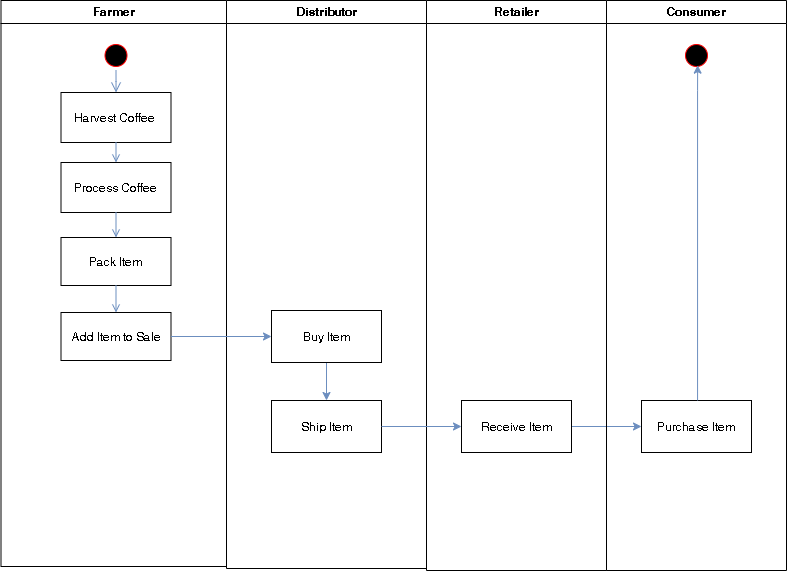

The diagram above was exported from draw.io. Its source (the exported page's mxGraphModel, read from the mxfile embedded in the PNG):
<mxGraphModel dx="1304" dy="607" grid="1" gridSize="10" guides="1" tooltips="1" connect="1" arrows="1" fold="1" page="1" pageScale="1" pageWidth="1169" pageHeight="826" background="#ffffff" math="0" shadow="0">
  <root>
    <mxCell id="0" />
    <mxCell id="1" parent="0" />
    <mxCell id="2" value="Farmer" style="swimlane;whiteSpace=wrap" parent="1" vertex="1">
      <mxGeometry x="164.5" y="130" width="225.5" height="566" as="geometry" />
    </mxCell>
    <mxCell id="5" value="" style="ellipse;shape=startState;fillColor=#000000;strokeColor=#ff0000;" parent="2" vertex="1">
      <mxGeometry x="100" y="40" width="30" height="30" as="geometry" />
    </mxCell>
    <mxCell id="6" value="" style="edgeStyle=elbowEdgeStyle;elbow=horizontal;verticalAlign=bottom;endArrow=open;endSize=8;strokeColor=#6c8ebf;endFill=1;rounded=0;fillColor=#dae8fc;" parent="2" source="5" target="7" edge="1">
      <mxGeometry x="100" y="40" as="geometry">
        <mxPoint x="115" y="110" as="targetPoint" />
      </mxGeometry>
    </mxCell>
    <mxCell id="7" value="Harvest Coffee " style="" parent="2" vertex="1">
      <mxGeometry x="60" y="92" width="110" height="50" as="geometry" />
    </mxCell>
    <mxCell id="8" value="Process Coffee" style="" parent="2" vertex="1">
      <mxGeometry x="60" y="162" width="110" height="50" as="geometry" />
    </mxCell>
    <mxCell id="9" value="" style="endArrow=open;strokeColor=#6c8ebf;endFill=1;rounded=0;fillColor=#dae8fc;" parent="2" source="7" target="8" edge="1">
      <mxGeometry relative="1" as="geometry" />
    </mxCell>
    <mxCell id="10" value="Pack Item" style="" parent="2" vertex="1">
      <mxGeometry x="60" y="237" width="110" height="48" as="geometry" />
    </mxCell>
    <mxCell id="11" value="" style="endArrow=open;strokeColor=#6c8ebf;endFill=1;rounded=0;fillColor=#dae8fc;" parent="2" source="8" target="10" edge="1">
      <mxGeometry relative="1" as="geometry" />
    </mxCell>
    <mxCell id="PgLAGRqDvEve0MJo-xw6-41" value="" style="endArrow=open;strokeColor=#6c8ebf;endFill=1;rounded=0;fillColor=#dae8fc;entryX=0.5;entryY=0;entryDx=0;entryDy=0;exitX=0.5;exitY=1;exitDx=0;exitDy=0;" edge="1" parent="2" source="10" target="PgLAGRqDvEve0MJo-xw6-42">
      <mxGeometry relative="1" as="geometry">
        <mxPoint x="114.5" y="292" as="sourcePoint" />
        <mxPoint x="114.5" y="325" as="targetPoint" />
      </mxGeometry>
    </mxCell>
    <mxCell id="PgLAGRqDvEve0MJo-xw6-42" value="Add Item to Sale" style="whiteSpace=wrap;html=1;" vertex="1" parent="2">
      <mxGeometry x="60" y="312" width="110" height="48" as="geometry" />
    </mxCell>
    <mxCell id="3" value="Distributor" style="swimlane;whiteSpace=wrap" parent="1" vertex="1">
      <mxGeometry x="390" y="130" width="200" height="568" as="geometry" />
    </mxCell>
    <mxCell id="PgLAGRqDvEve0MJo-xw6-46" style="edgeStyle=orthogonalEdgeStyle;rounded=0;orthogonalLoop=1;jettySize=auto;html=1;entryX=0.5;entryY=0;entryDx=0;entryDy=0;fillColor=#dae8fc;strokeColor=#6c8ebf;" edge="1" parent="3" source="PgLAGRqDvEve0MJo-xw6-43" target="PgLAGRqDvEve0MJo-xw6-45">
      <mxGeometry relative="1" as="geometry" />
    </mxCell>
    <mxCell id="PgLAGRqDvEve0MJo-xw6-43" value="Buy Item" style="" vertex="1" parent="3">
      <mxGeometry x="45" y="310" width="110" height="52" as="geometry" />
    </mxCell>
    <mxCell id="PgLAGRqDvEve0MJo-xw6-45" value="Ship Item" style="" vertex="1" parent="3">
      <mxGeometry x="45" y="400" width="110" height="52" as="geometry" />
    </mxCell>
    <mxCell id="4" value="Retailer" style="swimlane;whiteSpace=wrap" parent="1" vertex="1">
      <mxGeometry x="590" y="130" width="180" height="570" as="geometry" />
    </mxCell>
    <mxCell id="PgLAGRqDvEve0MJo-xw6-44" style="edgeStyle=orthogonalEdgeStyle;rounded=0;orthogonalLoop=1;jettySize=auto;html=1;entryX=0;entryY=0.5;entryDx=0;entryDy=0;fillColor=#dae8fc;strokeColor=#6c8ebf;" edge="1" parent="1" source="PgLAGRqDvEve0MJo-xw6-42" target="PgLAGRqDvEve0MJo-xw6-43">
      <mxGeometry relative="1" as="geometry" />
    </mxCell>
    <mxCell id="PgLAGRqDvEve0MJo-xw6-51" style="edgeStyle=orthogonalEdgeStyle;rounded=0;orthogonalLoop=1;jettySize=auto;html=1;entryX=0;entryY=0.5;entryDx=0;entryDy=0;fillColor=#dae8fc;strokeColor=#6c8ebf;" edge="1" parent="1" source="PgLAGRqDvEve0MJo-xw6-47" target="PgLAGRqDvEve0MJo-xw6-50">
      <mxGeometry relative="1" as="geometry" />
    </mxCell>
    <mxCell id="PgLAGRqDvEve0MJo-xw6-47" value="Receive Item" style="" vertex="1" parent="1">
      <mxGeometry x="625" y="530" width="110" height="52" as="geometry" />
    </mxCell>
    <mxCell id="PgLAGRqDvEve0MJo-xw6-48" style="edgeStyle=orthogonalEdgeStyle;rounded=0;orthogonalLoop=1;jettySize=auto;html=1;exitX=1;exitY=0.5;exitDx=0;exitDy=0;entryX=0;entryY=0.5;entryDx=0;entryDy=0;fillColor=#dae8fc;strokeColor=#6c8ebf;" edge="1" parent="1" source="PgLAGRqDvEve0MJo-xw6-45" target="PgLAGRqDvEve0MJo-xw6-47">
      <mxGeometry relative="1" as="geometry" />
    </mxCell>
    <mxCell id="PgLAGRqDvEve0MJo-xw6-49" value="Consumer" style="swimlane;whiteSpace=wrap" vertex="1" parent="1">
      <mxGeometry x="770" y="130" width="180" height="570" as="geometry" />
    </mxCell>
    <mxCell id="13" value="" style="ellipse;shape=startState;fillColor=#000000;strokeColor=#ff0000;" parent="PgLAGRqDvEve0MJo-xw6-49" vertex="1">
      <mxGeometry x="75" y="40" width="30" height="30" as="geometry" />
    </mxCell>
    <mxCell id="PgLAGRqDvEve0MJo-xw6-50" value="Purchase Item" style="" vertex="1" parent="PgLAGRqDvEve0MJo-xw6-49">
      <mxGeometry x="35" y="400" width="110" height="52" as="geometry" />
    </mxCell>
    <mxCell id="PgLAGRqDvEve0MJo-xw6-52" style="edgeStyle=orthogonalEdgeStyle;rounded=0;orthogonalLoop=1;jettySize=auto;html=1;entryX=0.539;entryY=0.822;entryDx=0;entryDy=0;entryPerimeter=0;fillColor=#dae8fc;strokeColor=#6c8ebf;" edge="1" parent="PgLAGRqDvEve0MJo-xw6-49" source="PgLAGRqDvEve0MJo-xw6-50" target="13">
      <mxGeometry relative="1" as="geometry">
        <Array as="points">
          <mxPoint x="91" y="90" />
          <mxPoint x="91" y="90" />
        </Array>
      </mxGeometry>
    </mxCell>
  </root>
</mxGraphModel>